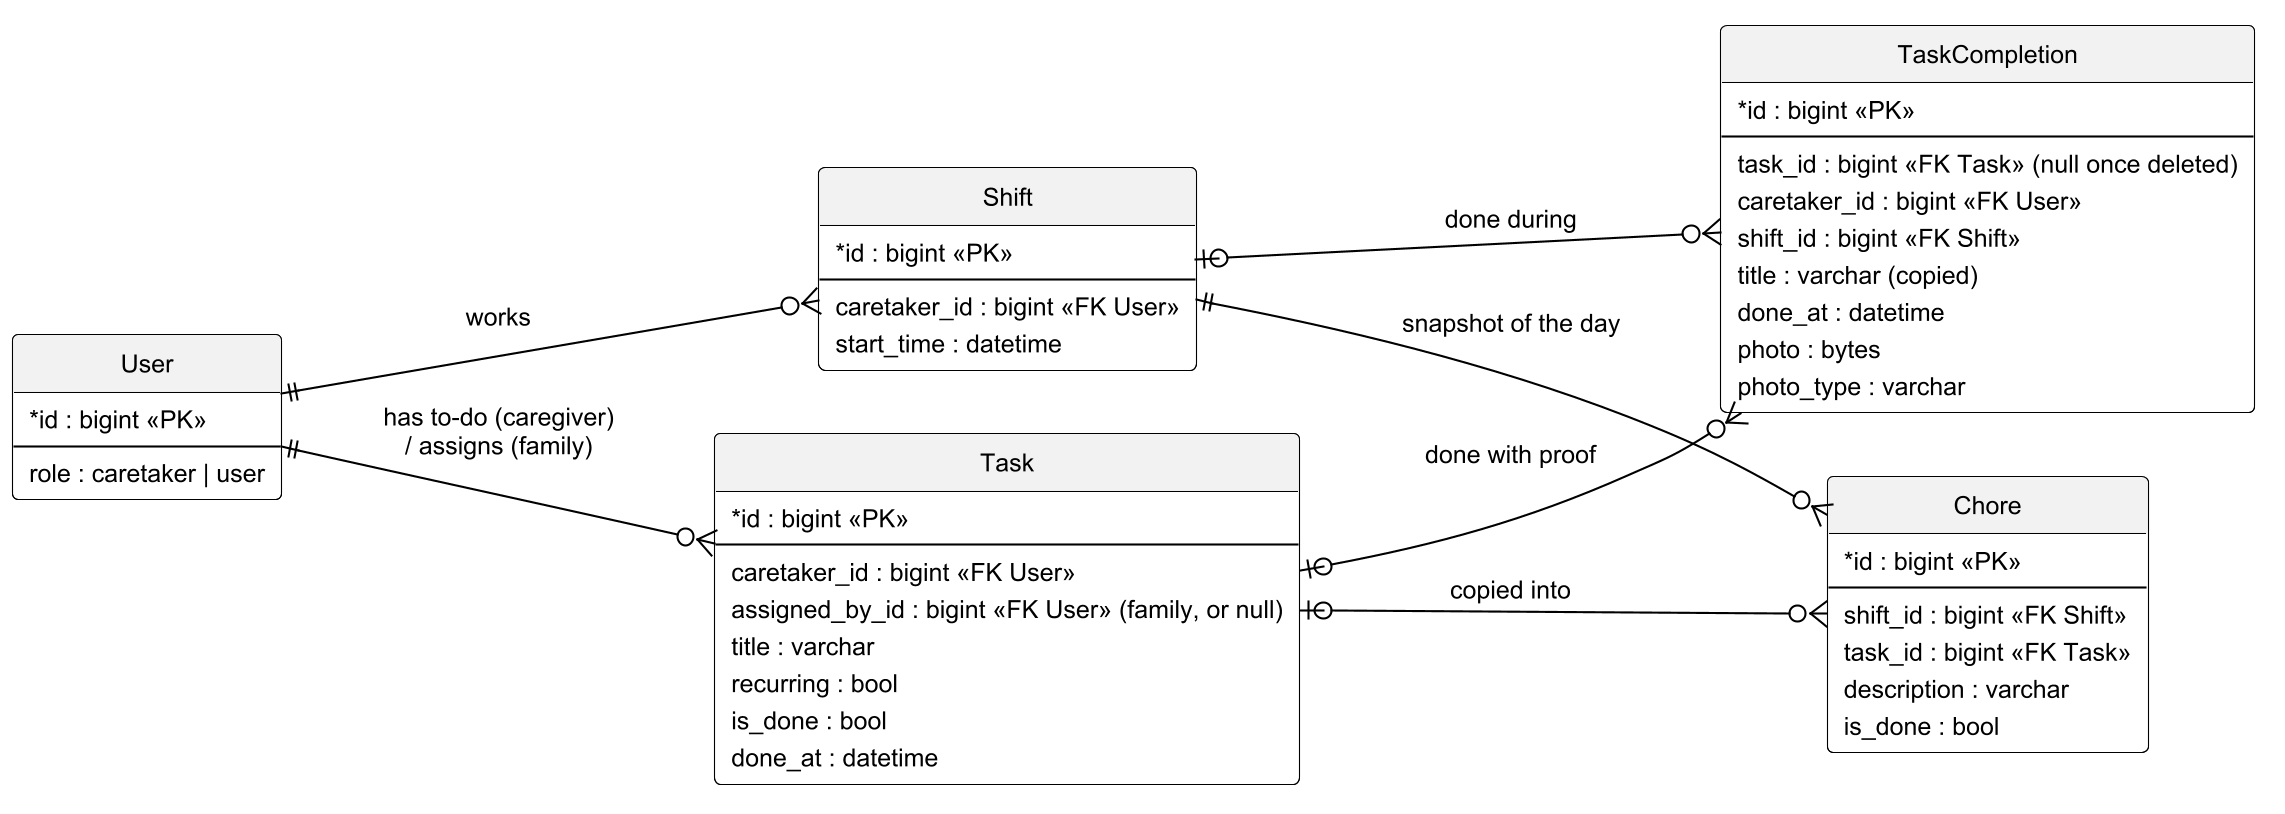

The diagram above was rendered by PlantUML. Its source (embedded in the PNG):
@startuml fig4_09_erd_tasks
!pragma layout smetana
!include style.iuml
left to right direction
skinparam ranksep 90
skinparam nodesep 30

entity "User" as U {
  * id : bigint <<PK>>
  --
  role : caretaker | user
}
entity "Shift" as S {
  * id : bigint <<PK>>
  --
  caretaker_id : bigint <<FK User>>
  start_time : datetime
}
entity "Task" as T {
  * id : bigint <<PK>>
  --
  caretaker_id : bigint <<FK User>>
  assigned_by_id : bigint <<FK User>> (family, or null)
  title : varchar
  recurring : bool
  is_done : bool
  done_at : datetime
}
entity "TaskCompletion" as TC {
  * id : bigint <<PK>>
  --
  task_id : bigint <<FK Task>> (null once deleted)
  caretaker_id : bigint <<FK User>>
  shift_id : bigint <<FK Shift>>
  title : varchar (copied)
  done_at : datetime
  photo : bytes
  photo_type : varchar
}
entity "Chore" as CH {
  * id : bigint <<PK>>
  --
  shift_id : bigint <<FK Shift>>
  task_id : bigint <<FK Task>>
  description : varchar
  is_done : bool
}

U ||--o{ T : "has to-do (caregiver)\n/ assigns (family)"
U ||--o{ S : works
T |o--o{ CH : copied into
S ||--o{ CH : snapshot of the day
T |o--o{ TC : done with proof
S |o--o{ TC : done during
@enduml